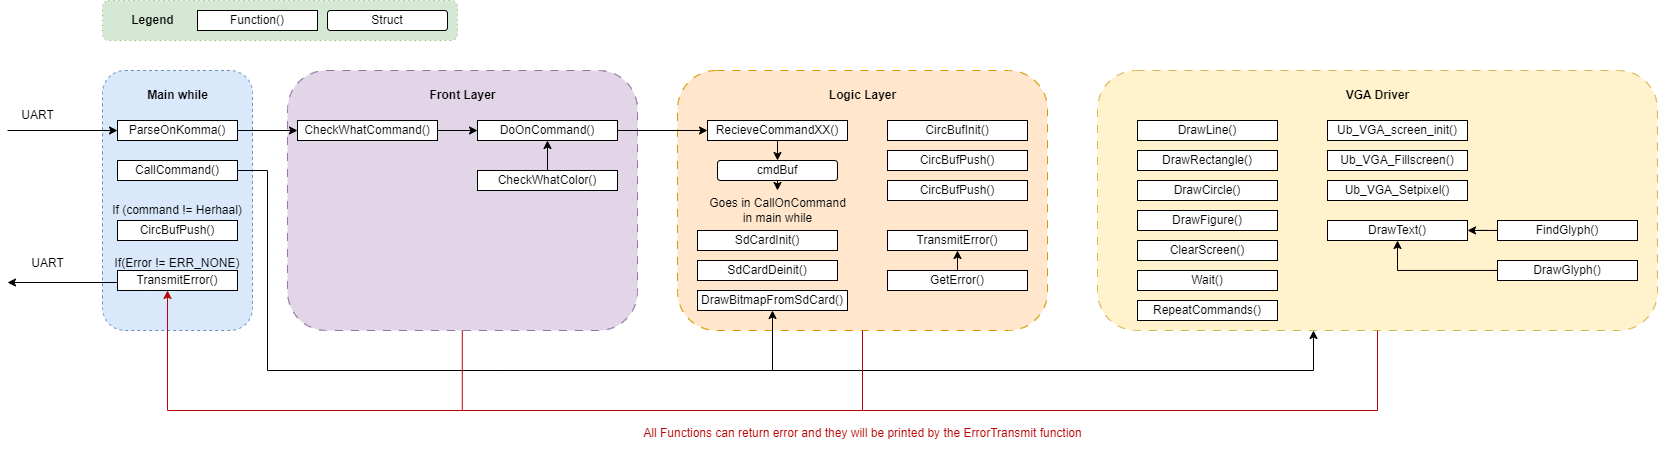

The diagram above was exported from draw.io. Its source (the exported page's mxGraphModel, read from the mxfile embedded in the PNG):
<mxGraphModel dx="2074" dy="661" grid="1" gridSize="10" guides="1" tooltips="1" connect="1" arrows="1" fold="1" page="1" pageScale="1" pageWidth="827" pageHeight="1169" math="0" shadow="0">
  <root>
    <mxCell id="0" />
    <mxCell id="1" parent="0" />
    <mxCell id="6L0bAZycGJ0bihM3MQ2B-69" value="" style="rounded=1;whiteSpace=wrap;html=1;fillColor=#d5e8d4;strokeColor=#82b366;dashed=1;dashPattern=1 4;" vertex="1" parent="1">
      <mxGeometry x="-15" y="70" width="355" height="40" as="geometry" />
    </mxCell>
    <mxCell id="6L0bAZycGJ0bihM3MQ2B-63" value="" style="rounded=1;whiteSpace=wrap;html=1;dashed=1;dashPattern=8 8;fillColor=#fff2cc;strokeColor=#d6b656;" vertex="1" parent="1">
      <mxGeometry x="980" y="140" width="560" height="260" as="geometry" />
    </mxCell>
    <mxCell id="6L0bAZycGJ0bihM3MQ2B-42" value="" style="rounded=1;whiteSpace=wrap;html=1;dashed=1;dashPattern=8 8;fillColor=#ffe6cc;strokeColor=#d79b00;" vertex="1" parent="1">
      <mxGeometry x="560" y="140" width="370" height="260" as="geometry" />
    </mxCell>
    <mxCell id="6L0bAZycGJ0bihM3MQ2B-25" value="" style="rounded=1;whiteSpace=wrap;html=1;dashed=1;dashPattern=8 8;fillColor=#e1d5e7;strokeColor=#9673a6;" vertex="1" parent="1">
      <mxGeometry x="170" y="140" width="350" height="260" as="geometry" />
    </mxCell>
    <mxCell id="6L0bAZycGJ0bihM3MQ2B-6" value="" style="rounded=1;whiteSpace=wrap;html=1;dashed=1;fillColor=#dae8fc;strokeColor=#6c8ebf;" vertex="1" parent="1">
      <mxGeometry x="-15" y="140" width="150" height="260" as="geometry" />
    </mxCell>
    <mxCell id="6L0bAZycGJ0bihM3MQ2B-1" value="Function()" style="rounded=0;whiteSpace=wrap;html=1;" vertex="1" parent="1">
      <mxGeometry x="80" y="80" width="120" height="20" as="geometry" />
    </mxCell>
    <mxCell id="6L0bAZycGJ0bihM3MQ2B-2" value="cmdBuf" style="rounded=1;whiteSpace=wrap;html=1;" vertex="1" parent="1">
      <mxGeometry x="600" y="230" width="120" height="20" as="geometry" />
    </mxCell>
    <mxCell id="6L0bAZycGJ0bihM3MQ2B-27" value="" style="edgeStyle=orthogonalEdgeStyle;rounded=0;orthogonalLoop=1;jettySize=auto;html=1;" edge="1" parent="1" source="6L0bAZycGJ0bihM3MQ2B-3" target="6L0bAZycGJ0bihM3MQ2B-19">
      <mxGeometry relative="1" as="geometry" />
    </mxCell>
    <mxCell id="6L0bAZycGJ0bihM3MQ2B-3" value="ParseOnKomma()" style="rounded=0;whiteSpace=wrap;html=1;" vertex="1" parent="1">
      <mxGeometry y="190" width="120" height="20" as="geometry" />
    </mxCell>
    <mxCell id="6L0bAZycGJ0bihM3MQ2B-4" value="" style="endArrow=classic;html=1;rounded=0;entryX=0;entryY=0.5;entryDx=0;entryDy=0;" edge="1" parent="1" target="6L0bAZycGJ0bihM3MQ2B-3">
      <mxGeometry width="50" height="50" relative="1" as="geometry">
        <mxPoint x="-110" y="200" as="sourcePoint" />
        <mxPoint x="-30" y="200" as="targetPoint" />
      </mxGeometry>
    </mxCell>
    <mxCell id="6L0bAZycGJ0bihM3MQ2B-5" value="UART" style="text;html=1;align=center;verticalAlign=middle;resizable=0;points=[];autosize=1;strokeColor=none;fillColor=none;" vertex="1" parent="1">
      <mxGeometry x="-110" y="170" width="60" height="30" as="geometry" />
    </mxCell>
    <mxCell id="6L0bAZycGJ0bihM3MQ2B-7" value="CallCommand()" style="rounded=0;whiteSpace=wrap;html=1;" vertex="1" parent="1">
      <mxGeometry y="230" width="120" height="20" as="geometry" />
    </mxCell>
    <mxCell id="6L0bAZycGJ0bihM3MQ2B-11" value="If(Error != ERR_NONE)" style="text;html=1;strokeColor=none;fillColor=none;align=center;verticalAlign=middle;whiteSpace=wrap;rounded=0;" vertex="1" parent="1">
      <mxGeometry x="-10" y="318" width="140" height="30" as="geometry" />
    </mxCell>
    <mxCell id="6L0bAZycGJ0bihM3MQ2B-12" value="If (command != Herhaal)" style="text;html=1;strokeColor=none;fillColor=none;align=center;verticalAlign=middle;whiteSpace=wrap;rounded=0;" vertex="1" parent="1">
      <mxGeometry x="-10" y="265" width="140" height="30" as="geometry" />
    </mxCell>
    <mxCell id="6L0bAZycGJ0bihM3MQ2B-14" value="CircBufPush()" style="rounded=0;whiteSpace=wrap;html=1;" vertex="1" parent="1">
      <mxGeometry y="290" width="120" height="20" as="geometry" />
    </mxCell>
    <mxCell id="6L0bAZycGJ0bihM3MQ2B-15" value="TransmitError()" style="rounded=0;whiteSpace=wrap;html=1;" vertex="1" parent="1">
      <mxGeometry y="340" width="120" height="20" as="geometry" />
    </mxCell>
    <mxCell id="6L0bAZycGJ0bihM3MQ2B-16" value="&lt;b&gt;Main while&lt;/b&gt;" style="text;html=1;align=center;verticalAlign=middle;resizable=0;points=[];autosize=1;strokeColor=none;fillColor=none;" vertex="1" parent="1">
      <mxGeometry x="20" y="150" width="80" height="30" as="geometry" />
    </mxCell>
    <mxCell id="6L0bAZycGJ0bihM3MQ2B-17" value="" style="endArrow=classic;html=1;rounded=0;" edge="1" parent="1">
      <mxGeometry width="50" height="50" relative="1" as="geometry">
        <mxPoint y="352" as="sourcePoint" />
        <mxPoint x="-110" y="352" as="targetPoint" />
      </mxGeometry>
    </mxCell>
    <mxCell id="6L0bAZycGJ0bihM3MQ2B-18" value="UART" style="text;html=1;align=center;verticalAlign=middle;resizable=0;points=[];autosize=1;strokeColor=none;fillColor=none;" vertex="1" parent="1">
      <mxGeometry x="-100" y="318" width="60" height="30" as="geometry" />
    </mxCell>
    <mxCell id="6L0bAZycGJ0bihM3MQ2B-23" value="" style="edgeStyle=orthogonalEdgeStyle;rounded=0;orthogonalLoop=1;jettySize=auto;html=1;" edge="1" parent="1" source="6L0bAZycGJ0bihM3MQ2B-19" target="6L0bAZycGJ0bihM3MQ2B-22">
      <mxGeometry relative="1" as="geometry" />
    </mxCell>
    <mxCell id="6L0bAZycGJ0bihM3MQ2B-19" value="CheckWhatCommand()" style="rounded=0;whiteSpace=wrap;html=1;" vertex="1" parent="1">
      <mxGeometry x="180" y="190" width="140" height="20" as="geometry" />
    </mxCell>
    <mxCell id="6L0bAZycGJ0bihM3MQ2B-24" value="" style="edgeStyle=orthogonalEdgeStyle;rounded=0;orthogonalLoop=1;jettySize=auto;html=1;" edge="1" parent="1" source="6L0bAZycGJ0bihM3MQ2B-20" target="6L0bAZycGJ0bihM3MQ2B-22">
      <mxGeometry relative="1" as="geometry" />
    </mxCell>
    <mxCell id="6L0bAZycGJ0bihM3MQ2B-20" value="CheckWhatColor()" style="rounded=0;whiteSpace=wrap;html=1;" vertex="1" parent="1">
      <mxGeometry x="360" y="240" width="140" height="20" as="geometry" />
    </mxCell>
    <mxCell id="6L0bAZycGJ0bihM3MQ2B-29" value="" style="edgeStyle=orthogonalEdgeStyle;rounded=0;orthogonalLoop=1;jettySize=auto;html=1;" edge="1" parent="1" source="6L0bAZycGJ0bihM3MQ2B-22" target="6L0bAZycGJ0bihM3MQ2B-28">
      <mxGeometry relative="1" as="geometry" />
    </mxCell>
    <mxCell id="6L0bAZycGJ0bihM3MQ2B-22" value="DoOnCommand()" style="rounded=0;whiteSpace=wrap;html=1;" vertex="1" parent="1">
      <mxGeometry x="360" y="190" width="140" height="20" as="geometry" />
    </mxCell>
    <mxCell id="6L0bAZycGJ0bihM3MQ2B-26" value="&lt;b&gt;Front Layer&lt;/b&gt;" style="text;html=1;align=center;verticalAlign=middle;resizable=0;points=[];autosize=1;strokeColor=none;fillColor=none;" vertex="1" parent="1">
      <mxGeometry x="300" y="150" width="90" height="30" as="geometry" />
    </mxCell>
    <mxCell id="6L0bAZycGJ0bihM3MQ2B-28" value="RecieveCommandXX()" style="rounded=0;whiteSpace=wrap;html=1;" vertex="1" parent="1">
      <mxGeometry x="590" y="190" width="140" height="20" as="geometry" />
    </mxCell>
    <mxCell id="6L0bAZycGJ0bihM3MQ2B-30" value="Struct" style="rounded=1;whiteSpace=wrap;html=1;" vertex="1" parent="1">
      <mxGeometry x="210" y="80" width="120" height="20" as="geometry" />
    </mxCell>
    <mxCell id="6L0bAZycGJ0bihM3MQ2B-31" value="Goes in CallOnCommand&lt;br&gt;in main while" style="text;html=1;align=center;verticalAlign=middle;resizable=0;points=[];autosize=1;strokeColor=none;fillColor=none;" vertex="1" parent="1">
      <mxGeometry x="580" y="260" width="160" height="40" as="geometry" />
    </mxCell>
    <mxCell id="6L0bAZycGJ0bihM3MQ2B-32" value="" style="endArrow=classic;html=1;rounded=0;exitX=0.5;exitY=1;exitDx=0;exitDy=0;" edge="1" parent="1" source="6L0bAZycGJ0bihM3MQ2B-2" target="6L0bAZycGJ0bihM3MQ2B-31">
      <mxGeometry width="50" height="50" relative="1" as="geometry">
        <mxPoint x="510" y="430" as="sourcePoint" />
        <mxPoint x="560" y="380" as="targetPoint" />
      </mxGeometry>
    </mxCell>
    <mxCell id="6L0bAZycGJ0bihM3MQ2B-33" value="CircBufInit()" style="rounded=0;whiteSpace=wrap;html=1;" vertex="1" parent="1">
      <mxGeometry x="770" y="190" width="140" height="20" as="geometry" />
    </mxCell>
    <mxCell id="6L0bAZycGJ0bihM3MQ2B-34" value="CircBufPush()" style="rounded=0;whiteSpace=wrap;html=1;" vertex="1" parent="1">
      <mxGeometry x="770" y="220" width="140" height="20" as="geometry" />
    </mxCell>
    <mxCell id="6L0bAZycGJ0bihM3MQ2B-35" value="CircBufPush()" style="rounded=0;whiteSpace=wrap;html=1;" vertex="1" parent="1">
      <mxGeometry x="770" y="250" width="140" height="20" as="geometry" />
    </mxCell>
    <mxCell id="6L0bAZycGJ0bihM3MQ2B-36" value="TransmitError()" style="rounded=0;whiteSpace=wrap;html=1;" vertex="1" parent="1">
      <mxGeometry x="770" y="300" width="140" height="20" as="geometry" />
    </mxCell>
    <mxCell id="6L0bAZycGJ0bihM3MQ2B-37" value="GetError()" style="rounded=0;whiteSpace=wrap;html=1;" vertex="1" parent="1">
      <mxGeometry x="770" y="340" width="140" height="20" as="geometry" />
    </mxCell>
    <mxCell id="6L0bAZycGJ0bihM3MQ2B-38" value="DrawBitmapFromSdCard()" style="rounded=0;whiteSpace=wrap;html=1;" vertex="1" parent="1">
      <mxGeometry x="580" y="360" width="150" height="20" as="geometry" />
    </mxCell>
    <mxCell id="6L0bAZycGJ0bihM3MQ2B-41" value="" style="endArrow=classic;html=1;rounded=0;exitX=0.5;exitY=0;exitDx=0;exitDy=0;entryX=0.5;entryY=1;entryDx=0;entryDy=0;" edge="1" parent="1" source="6L0bAZycGJ0bihM3MQ2B-37" target="6L0bAZycGJ0bihM3MQ2B-36">
      <mxGeometry width="50" height="50" relative="1" as="geometry">
        <mxPoint x="510" y="430" as="sourcePoint" />
        <mxPoint x="560" y="380" as="targetPoint" />
      </mxGeometry>
    </mxCell>
    <mxCell id="6L0bAZycGJ0bihM3MQ2B-43" value="&lt;b&gt;Logic Layer&lt;/b&gt;" style="text;html=1;align=center;verticalAlign=middle;resizable=0;points=[];autosize=1;strokeColor=none;fillColor=none;" vertex="1" parent="1">
      <mxGeometry x="700" y="150" width="90" height="30" as="geometry" />
    </mxCell>
    <mxCell id="6L0bAZycGJ0bihM3MQ2B-46" value="SdCardInit()" style="rounded=0;whiteSpace=wrap;html=1;" vertex="1" parent="1">
      <mxGeometry x="580" y="300" width="140" height="20" as="geometry" />
    </mxCell>
    <mxCell id="6L0bAZycGJ0bihM3MQ2B-47" value="DrawLine()" style="rounded=0;whiteSpace=wrap;html=1;" vertex="1" parent="1">
      <mxGeometry x="1020" y="190" width="140" height="20" as="geometry" />
    </mxCell>
    <mxCell id="6L0bAZycGJ0bihM3MQ2B-48" value="SdCardDeinit()" style="rounded=0;whiteSpace=wrap;html=1;" vertex="1" parent="1">
      <mxGeometry x="580" y="330" width="140" height="20" as="geometry" />
    </mxCell>
    <mxCell id="6L0bAZycGJ0bihM3MQ2B-49" value="DrawRectangle()" style="rounded=0;whiteSpace=wrap;html=1;" vertex="1" parent="1">
      <mxGeometry x="1020" y="220" width="140" height="20" as="geometry" />
    </mxCell>
    <mxCell id="6L0bAZycGJ0bihM3MQ2B-50" value="Ub_VGA_Fillscreen()" style="rounded=0;whiteSpace=wrap;html=1;" vertex="1" parent="1">
      <mxGeometry x="1210" y="220" width="140" height="20" as="geometry" />
    </mxCell>
    <mxCell id="6L0bAZycGJ0bihM3MQ2B-51" value="Ub_VGA_screen_init()" style="rounded=0;whiteSpace=wrap;html=1;" vertex="1" parent="1">
      <mxGeometry x="1210" y="190" width="140" height="20" as="geometry" />
    </mxCell>
    <mxCell id="6L0bAZycGJ0bihM3MQ2B-52" value="DrawCircle()" style="rounded=0;whiteSpace=wrap;html=1;" vertex="1" parent="1">
      <mxGeometry x="1020" y="250" width="140" height="20" as="geometry" />
    </mxCell>
    <mxCell id="6L0bAZycGJ0bihM3MQ2B-53" value="DrawFigure()" style="rounded=0;whiteSpace=wrap;html=1;" vertex="1" parent="1">
      <mxGeometry x="1020" y="280" width="140" height="20" as="geometry" />
    </mxCell>
    <mxCell id="6L0bAZycGJ0bihM3MQ2B-54" value="Wait()" style="rounded=0;whiteSpace=wrap;html=1;" vertex="1" parent="1">
      <mxGeometry x="1020" y="340" width="140" height="20" as="geometry" />
    </mxCell>
    <mxCell id="6L0bAZycGJ0bihM3MQ2B-55" value="ClearScreen()" style="rounded=0;whiteSpace=wrap;html=1;" vertex="1" parent="1">
      <mxGeometry x="1020" y="310" width="140" height="20" as="geometry" />
    </mxCell>
    <mxCell id="6L0bAZycGJ0bihM3MQ2B-56" value="RepeatCommands()" style="rounded=0;whiteSpace=wrap;html=1;" vertex="1" parent="1">
      <mxGeometry x="1020" y="370" width="140" height="20" as="geometry" />
    </mxCell>
    <mxCell id="6L0bAZycGJ0bihM3MQ2B-57" value="Ub_VGA_Setpixel()" style="rounded=0;whiteSpace=wrap;html=1;" vertex="1" parent="1">
      <mxGeometry x="1210" y="250" width="140" height="20" as="geometry" />
    </mxCell>
    <mxCell id="6L0bAZycGJ0bihM3MQ2B-62" value="" style="edgeStyle=orthogonalEdgeStyle;rounded=0;orthogonalLoop=1;jettySize=auto;html=1;" edge="1" parent="1" source="6L0bAZycGJ0bihM3MQ2B-58" target="6L0bAZycGJ0bihM3MQ2B-60">
      <mxGeometry relative="1" as="geometry" />
    </mxCell>
    <mxCell id="6L0bAZycGJ0bihM3MQ2B-58" value="FindGlyph()" style="rounded=0;whiteSpace=wrap;html=1;" vertex="1" parent="1">
      <mxGeometry x="1380" y="290" width="140" height="20" as="geometry" />
    </mxCell>
    <mxCell id="6L0bAZycGJ0bihM3MQ2B-61" value="" style="edgeStyle=orthogonalEdgeStyle;rounded=0;orthogonalLoop=1;jettySize=auto;html=1;" edge="1" parent="1" source="6L0bAZycGJ0bihM3MQ2B-59" target="6L0bAZycGJ0bihM3MQ2B-60">
      <mxGeometry relative="1" as="geometry" />
    </mxCell>
    <mxCell id="6L0bAZycGJ0bihM3MQ2B-59" value="DrawGlyph()" style="rounded=0;whiteSpace=wrap;html=1;" vertex="1" parent="1">
      <mxGeometry x="1380" y="330" width="140" height="20" as="geometry" />
    </mxCell>
    <mxCell id="6L0bAZycGJ0bihM3MQ2B-60" value="DrawText()" style="rounded=0;whiteSpace=wrap;html=1;" vertex="1" parent="1">
      <mxGeometry x="1210" y="290" width="140" height="20" as="geometry" />
    </mxCell>
    <mxCell id="6L0bAZycGJ0bihM3MQ2B-64" value="&lt;b&gt;VGA Driver&lt;/b&gt;" style="text;html=1;align=center;verticalAlign=middle;resizable=0;points=[];autosize=1;strokeColor=none;fillColor=none;" vertex="1" parent="1">
      <mxGeometry x="1215" y="150" width="90" height="30" as="geometry" />
    </mxCell>
    <mxCell id="6L0bAZycGJ0bihM3MQ2B-66" value="" style="endArrow=classic;html=1;rounded=0;exitX=0.5;exitY=1;exitDx=0;exitDy=0;entryX=0.5;entryY=0;entryDx=0;entryDy=0;" edge="1" parent="1" source="6L0bAZycGJ0bihM3MQ2B-28" target="6L0bAZycGJ0bihM3MQ2B-2">
      <mxGeometry width="50" height="50" relative="1" as="geometry">
        <mxPoint x="780" y="370" as="sourcePoint" />
        <mxPoint x="830" y="320" as="targetPoint" />
      </mxGeometry>
    </mxCell>
    <mxCell id="6L0bAZycGJ0bihM3MQ2B-67" value="" style="endArrow=classic;html=1;rounded=0;exitX=1;exitY=0.5;exitDx=0;exitDy=0;entryX=0.5;entryY=1;entryDx=0;entryDy=0;" edge="1" parent="1" source="6L0bAZycGJ0bihM3MQ2B-7" target="6L0bAZycGJ0bihM3MQ2B-38">
      <mxGeometry width="50" height="50" relative="1" as="geometry">
        <mxPoint x="480" y="370" as="sourcePoint" />
        <mxPoint x="530" y="320" as="targetPoint" />
        <Array as="points">
          <mxPoint x="150" y="240" />
          <mxPoint x="150" y="440" />
          <mxPoint x="655" y="440" />
        </Array>
      </mxGeometry>
    </mxCell>
    <mxCell id="6L0bAZycGJ0bihM3MQ2B-68" value="" style="endArrow=classic;html=1;rounded=0;" edge="1" parent="1">
      <mxGeometry width="50" height="50" relative="1" as="geometry">
        <mxPoint x="650" y="440" as="sourcePoint" />
        <mxPoint x="1196" y="400" as="targetPoint" />
        <Array as="points">
          <mxPoint x="1196" y="440" />
        </Array>
      </mxGeometry>
    </mxCell>
    <mxCell id="6L0bAZycGJ0bihM3MQ2B-70" value="&lt;b&gt;Legend&lt;/b&gt;" style="text;html=1;align=center;verticalAlign=middle;resizable=0;points=[];autosize=1;strokeColor=none;fillColor=none;" vertex="1" parent="1">
      <mxGeometry y="75" width="70" height="30" as="geometry" />
    </mxCell>
    <mxCell id="6L0bAZycGJ0bihM3MQ2B-71" value="" style="endArrow=classic;html=1;rounded=0;fillColor=#f8cecc;strokeColor=#B80404;exitX=0.5;exitY=1;exitDx=0;exitDy=0;" edge="1" parent="1" source="6L0bAZycGJ0bihM3MQ2B-63">
      <mxGeometry width="50" height="50" relative="1" as="geometry">
        <mxPoint x="1320" y="520" as="sourcePoint" />
        <mxPoint x="50" y="360" as="targetPoint" />
        <Array as="points">
          <mxPoint x="1260" y="480" />
          <mxPoint x="50" y="480" />
        </Array>
      </mxGeometry>
    </mxCell>
    <mxCell id="6L0bAZycGJ0bihM3MQ2B-74" value="" style="endArrow=none;html=1;rounded=0;entryX=0.5;entryY=1;entryDx=0;entryDy=0;strokeColor=#B80404;" edge="1" parent="1" target="6L0bAZycGJ0bihM3MQ2B-42">
      <mxGeometry width="50" height="50" relative="1" as="geometry">
        <mxPoint x="745" y="480" as="sourcePoint" />
        <mxPoint x="710" y="410" as="targetPoint" />
      </mxGeometry>
    </mxCell>
    <mxCell id="6L0bAZycGJ0bihM3MQ2B-75" value="" style="endArrow=none;html=1;rounded=0;entryX=0.5;entryY=1;entryDx=0;entryDy=0;strokeColor=#B80404;" edge="1" parent="1">
      <mxGeometry width="50" height="50" relative="1" as="geometry">
        <mxPoint x="344.78" y="480" as="sourcePoint" />
        <mxPoint x="344.78" y="400" as="targetPoint" />
      </mxGeometry>
    </mxCell>
    <mxCell id="6L0bAZycGJ0bihM3MQ2B-76" value="&lt;font color=&quot;#b80404&quot;&gt;All Functions can return error and they will be printed by the ErrorTransmit function&lt;/font&gt;" style="text;html=1;align=center;verticalAlign=middle;resizable=0;points=[];autosize=1;strokeColor=none;fillColor=none;" vertex="1" parent="1">
      <mxGeometry x="515" y="488" width="460" height="30" as="geometry" />
    </mxCell>
  </root>
</mxGraphModel>